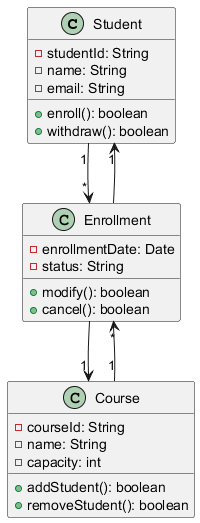

The diagram above was rendered by PlantUML. Its source (embedded in the PNG):
@startuml
class Student {
    - studentId: String
    - name: String
    - email: String
    + enroll(): boolean
    + withdraw(): boolean
}

class Course {
    - courseId: String
    - name: String
    - capacity: int
    + addStudent(): boolean
    + removeStudent(): boolean
}

class Enrollment {
    - enrollmentDate: Date
    - status: String
    + modify(): boolean
    + cancel(): boolean
}

Student "1" --> "*" Enrollment
Course "1" --> "*" Enrollment
Enrollment --> "1" Student
Enrollment --> "1" Course
@enduml